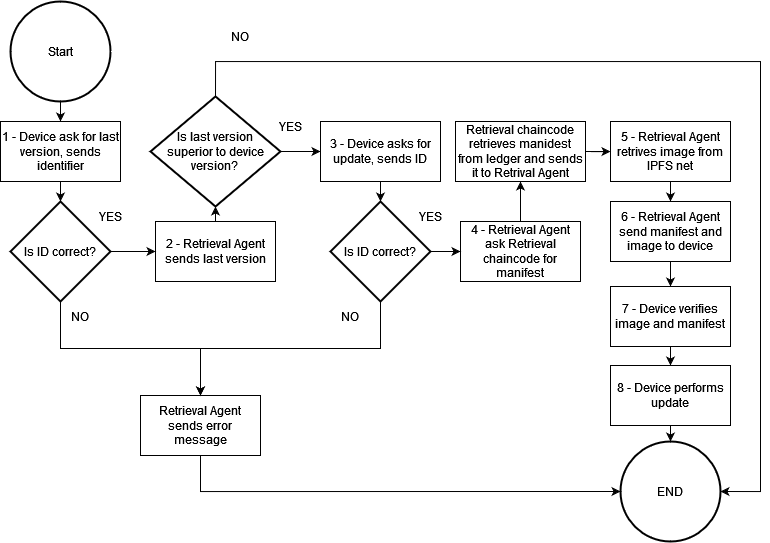

The diagram above was exported from draw.io. Its source (the exported page's mxGraphModel, read from the mxfile embedded in the PNG):
<mxGraphModel dx="836" dy="719" grid="1" gridSize="10" guides="1" tooltips="1" connect="1" arrows="1" fold="1" page="1" pageScale="1" pageWidth="1169" pageHeight="827" math="0" shadow="0">
  <root>
    <mxCell id="0" />
    <mxCell id="1" parent="0" />
    <mxCell id="QY3zgaBW5sU18hBVyN55-4" style="edgeStyle=orthogonalEdgeStyle;rounded=0;orthogonalLoop=1;jettySize=auto;html=1;exitX=0.5;exitY=1;exitDx=0;exitDy=0;exitPerimeter=0;entryX=0.5;entryY=0;entryDx=0;entryDy=0;" parent="1" source="QY3zgaBW5sU18hBVyN55-2" target="QY3zgaBW5sU18hBVyN55-3" edge="1">
      <mxGeometry relative="1" as="geometry" />
    </mxCell>
    <mxCell id="QY3zgaBW5sU18hBVyN55-2" value="Start" style="strokeWidth=2;html=1;shape=mxgraph.flowchart.start_2;whiteSpace=wrap;" parent="1" vertex="1">
      <mxGeometry x="400" y="20" width="100" height="100" as="geometry" />
    </mxCell>
    <mxCell id="QY3zgaBW5sU18hBVyN55-8" style="edgeStyle=orthogonalEdgeStyle;rounded=0;orthogonalLoop=1;jettySize=auto;html=1;exitX=0.5;exitY=1;exitDx=0;exitDy=0;entryX=0.5;entryY=0;entryDx=0;entryDy=0;entryPerimeter=0;" parent="1" source="QY3zgaBW5sU18hBVyN55-3" target="QY3zgaBW5sU18hBVyN55-7" edge="1">
      <mxGeometry relative="1" as="geometry" />
    </mxCell>
    <mxCell id="QY3zgaBW5sU18hBVyN55-3" value="1 - Device ask for last version, sends identifier" style="rounded=0;whiteSpace=wrap;html=1;" parent="1" vertex="1">
      <mxGeometry x="390" y="140" width="120" height="60" as="geometry" />
    </mxCell>
    <mxCell id="QY3zgaBW5sU18hBVyN55-11" style="edgeStyle=orthogonalEdgeStyle;rounded=0;orthogonalLoop=1;jettySize=auto;html=1;exitX=0.5;exitY=0;exitDx=0;exitDy=0;entryX=0.5;entryY=1;entryDx=0;entryDy=0;entryPerimeter=0;" parent="1" source="QY3zgaBW5sU18hBVyN55-5" target="QY3zgaBW5sU18hBVyN55-10" edge="1">
      <mxGeometry relative="1" as="geometry" />
    </mxCell>
    <mxCell id="QY3zgaBW5sU18hBVyN55-5" value="2 - Retrieval Agent sends last version" style="rounded=0;whiteSpace=wrap;html=1;" parent="1" vertex="1">
      <mxGeometry x="545" y="240" width="120" height="60" as="geometry" />
    </mxCell>
    <mxCell id="QY3zgaBW5sU18hBVyN55-9" style="edgeStyle=orthogonalEdgeStyle;rounded=0;orthogonalLoop=1;jettySize=auto;html=1;exitX=1;exitY=0.5;exitDx=0;exitDy=0;exitPerimeter=0;entryX=0;entryY=0.5;entryDx=0;entryDy=0;" parent="1" source="QY3zgaBW5sU18hBVyN55-7" target="QY3zgaBW5sU18hBVyN55-5" edge="1">
      <mxGeometry relative="1" as="geometry" />
    </mxCell>
    <mxCell id="QY3zgaBW5sU18hBVyN55-14" style="edgeStyle=orthogonalEdgeStyle;rounded=0;orthogonalLoop=1;jettySize=auto;html=1;exitX=0.5;exitY=1;exitDx=0;exitDy=0;exitPerimeter=0;entryX=0.5;entryY=0;entryDx=0;entryDy=0;" parent="1" source="QY3zgaBW5sU18hBVyN55-7" target="QY3zgaBW5sU18hBVyN55-13" edge="1">
      <mxGeometry relative="1" as="geometry" />
    </mxCell>
    <mxCell id="QY3zgaBW5sU18hBVyN55-7" value="Is ID correct?" style="strokeWidth=2;html=1;shape=mxgraph.flowchart.decision;whiteSpace=wrap;" parent="1" vertex="1">
      <mxGeometry x="400" y="220" width="100" height="100" as="geometry" />
    </mxCell>
    <mxCell id="QY3zgaBW5sU18hBVyN55-23" style="edgeStyle=orthogonalEdgeStyle;rounded=0;orthogonalLoop=1;jettySize=auto;html=1;exitX=1;exitY=0.5;exitDx=0;exitDy=0;exitPerimeter=0;entryX=0;entryY=0.5;entryDx=0;entryDy=0;" parent="1" source="QY3zgaBW5sU18hBVyN55-10" target="QY3zgaBW5sU18hBVyN55-16" edge="1">
      <mxGeometry relative="1" as="geometry" />
    </mxCell>
    <mxCell id="QY3zgaBW5sU18hBVyN55-37" style="edgeStyle=orthogonalEdgeStyle;rounded=0;orthogonalLoop=1;jettySize=auto;html=1;exitX=0.5;exitY=0;exitDx=0;exitDy=0;exitPerimeter=0;entryX=1;entryY=0.5;entryDx=0;entryDy=0;entryPerimeter=0;" parent="1" source="QY3zgaBW5sU18hBVyN55-10" target="QY3zgaBW5sU18hBVyN55-35" edge="1">
      <mxGeometry relative="1" as="geometry">
        <Array as="points">
          <mxPoint x="605" y="80" />
          <mxPoint x="1150" y="80" />
          <mxPoint x="1150" y="510" />
        </Array>
      </mxGeometry>
    </mxCell>
    <mxCell id="QY3zgaBW5sU18hBVyN55-10" value="&lt;div&gt;Is last version&lt;/div&gt;&lt;div&gt;superior to device version?&lt;br&gt;&lt;/div&gt;" style="strokeWidth=2;html=1;shape=mxgraph.flowchart.decision;whiteSpace=wrap;" parent="1" vertex="1">
      <mxGeometry x="540" y="115" width="130" height="110" as="geometry" />
    </mxCell>
    <mxCell id="QY3zgaBW5sU18hBVyN55-12" value="YES" style="text;html=1;strokeColor=none;fillColor=none;align=center;verticalAlign=middle;whiteSpace=wrap;rounded=0;" parent="1" vertex="1">
      <mxGeometry x="470" y="220" width="60" height="30" as="geometry" />
    </mxCell>
    <mxCell id="QY3zgaBW5sU18hBVyN55-41" style="edgeStyle=orthogonalEdgeStyle;rounded=0;orthogonalLoop=1;jettySize=auto;html=1;exitX=0.5;exitY=1;exitDx=0;exitDy=0;entryX=0;entryY=0.5;entryDx=0;entryDy=0;entryPerimeter=0;" parent="1" source="QY3zgaBW5sU18hBVyN55-13" target="QY3zgaBW5sU18hBVyN55-35" edge="1">
      <mxGeometry relative="1" as="geometry" />
    </mxCell>
    <mxCell id="QY3zgaBW5sU18hBVyN55-13" value="Retrieval Agent sends error message" style="rounded=0;whiteSpace=wrap;html=1;" parent="1" vertex="1">
      <mxGeometry x="530" y="414" width="120" height="60" as="geometry" />
    </mxCell>
    <mxCell id="QY3zgaBW5sU18hBVyN55-15" value="NO" style="text;html=1;strokeColor=none;fillColor=none;align=center;verticalAlign=middle;whiteSpace=wrap;rounded=0;" parent="1" vertex="1">
      <mxGeometry x="440" y="320" width="60" height="30" as="geometry" />
    </mxCell>
    <mxCell id="QY3zgaBW5sU18hBVyN55-24" style="edgeStyle=orthogonalEdgeStyle;rounded=0;orthogonalLoop=1;jettySize=auto;html=1;exitX=0.5;exitY=1;exitDx=0;exitDy=0;entryX=0.5;entryY=0;entryDx=0;entryDy=0;entryPerimeter=0;" parent="1" source="QY3zgaBW5sU18hBVyN55-16" target="QY3zgaBW5sU18hBVyN55-20" edge="1">
      <mxGeometry relative="1" as="geometry" />
    </mxCell>
    <mxCell id="QY3zgaBW5sU18hBVyN55-16" value="3 - Device asks for update, sends ID" style="rounded=0;whiteSpace=wrap;html=1;" parent="1" vertex="1">
      <mxGeometry x="710" y="140" width="120" height="60" as="geometry" />
    </mxCell>
    <mxCell id="wRc8qmhpq1NBOL2DZ_BU-3" style="edgeStyle=orthogonalEdgeStyle;rounded=0;orthogonalLoop=1;jettySize=auto;html=1;exitX=0.5;exitY=0;exitDx=0;exitDy=0;entryX=0.5;entryY=1;entryDx=0;entryDy=0;" edge="1" parent="1" source="QY3zgaBW5sU18hBVyN55-17" target="wRc8qmhpq1NBOL2DZ_BU-2">
      <mxGeometry relative="1" as="geometry" />
    </mxCell>
    <mxCell id="QY3zgaBW5sU18hBVyN55-17" value="4 - Retrieval Agent ask Retrieval chaincode for manifest" style="rounded=0;whiteSpace=wrap;html=1;" parent="1" vertex="1">
      <mxGeometry x="850" y="240" width="120" height="60" as="geometry" />
    </mxCell>
    <mxCell id="QY3zgaBW5sU18hBVyN55-18" style="edgeStyle=orthogonalEdgeStyle;rounded=0;orthogonalLoop=1;jettySize=auto;html=1;exitX=1;exitY=0.5;exitDx=0;exitDy=0;exitPerimeter=0;entryX=0;entryY=0.5;entryDx=0;entryDy=0;" parent="1" source="QY3zgaBW5sU18hBVyN55-20" target="QY3zgaBW5sU18hBVyN55-17" edge="1">
      <mxGeometry relative="1" as="geometry" />
    </mxCell>
    <mxCell id="QY3zgaBW5sU18hBVyN55-19" style="edgeStyle=orthogonalEdgeStyle;rounded=0;orthogonalLoop=1;jettySize=auto;html=1;exitX=0.5;exitY=1;exitDx=0;exitDy=0;exitPerimeter=0;entryX=0.5;entryY=0;entryDx=0;entryDy=0;" parent="1" source="QY3zgaBW5sU18hBVyN55-20" target="QY3zgaBW5sU18hBVyN55-13" edge="1">
      <mxGeometry relative="1" as="geometry">
        <mxPoint x="200" y="980" as="targetPoint" />
      </mxGeometry>
    </mxCell>
    <mxCell id="QY3zgaBW5sU18hBVyN55-20" value="Is ID correct?" style="strokeWidth=2;html=1;shape=mxgraph.flowchart.decision;whiteSpace=wrap;" parent="1" vertex="1">
      <mxGeometry x="720" y="220" width="100" height="100" as="geometry" />
    </mxCell>
    <mxCell id="QY3zgaBW5sU18hBVyN55-21" value="YES" style="text;html=1;strokeColor=none;fillColor=none;align=center;verticalAlign=middle;whiteSpace=wrap;rounded=0;" parent="1" vertex="1">
      <mxGeometry x="790" y="220" width="60" height="30" as="geometry" />
    </mxCell>
    <mxCell id="QY3zgaBW5sU18hBVyN55-22" value="NO" style="text;html=1;strokeColor=none;fillColor=none;align=center;verticalAlign=middle;whiteSpace=wrap;rounded=0;" parent="1" vertex="1">
      <mxGeometry x="710" y="320" width="60" height="30" as="geometry" />
    </mxCell>
    <mxCell id="QY3zgaBW5sU18hBVyN55-28" style="edgeStyle=orthogonalEdgeStyle;rounded=0;orthogonalLoop=1;jettySize=auto;html=1;exitX=0.5;exitY=1;exitDx=0;exitDy=0;entryX=0.5;entryY=0;entryDx=0;entryDy=0;" parent="1" source="QY3zgaBW5sU18hBVyN55-25" target="QY3zgaBW5sU18hBVyN55-27" edge="1">
      <mxGeometry relative="1" as="geometry" />
    </mxCell>
    <mxCell id="QY3zgaBW5sU18hBVyN55-25" value="5 - Retrieval Agent retrives image from IPFS net" style="rounded=0;whiteSpace=wrap;html=1;" parent="1" vertex="1">
      <mxGeometry x="1000" y="140" width="120" height="60" as="geometry" />
    </mxCell>
    <mxCell id="QY3zgaBW5sU18hBVyN55-30" style="edgeStyle=orthogonalEdgeStyle;rounded=0;orthogonalLoop=1;jettySize=auto;html=1;exitX=0.5;exitY=1;exitDx=0;exitDy=0;entryX=0.5;entryY=0;entryDx=0;entryDy=0;" parent="1" source="QY3zgaBW5sU18hBVyN55-27" target="QY3zgaBW5sU18hBVyN55-29" edge="1">
      <mxGeometry relative="1" as="geometry" />
    </mxCell>
    <mxCell id="QY3zgaBW5sU18hBVyN55-27" value="6 - Retrieval Agent send manifest and image to device" style="rounded=0;whiteSpace=wrap;html=1;" parent="1" vertex="1">
      <mxGeometry x="1000" y="220" width="120" height="60" as="geometry" />
    </mxCell>
    <mxCell id="QY3zgaBW5sU18hBVyN55-33" style="edgeStyle=orthogonalEdgeStyle;rounded=0;orthogonalLoop=1;jettySize=auto;html=1;exitX=0.5;exitY=1;exitDx=0;exitDy=0;entryX=0.5;entryY=0;entryDx=0;entryDy=0;" parent="1" source="QY3zgaBW5sU18hBVyN55-29" target="QY3zgaBW5sU18hBVyN55-34" edge="1">
      <mxGeometry relative="1" as="geometry">
        <mxPoint x="1060" y="560" as="targetPoint" />
      </mxGeometry>
    </mxCell>
    <mxCell id="QY3zgaBW5sU18hBVyN55-29" value="7 - Device verifies image and manifest" style="rounded=0;whiteSpace=wrap;html=1;" parent="1" vertex="1">
      <mxGeometry x="1000" y="305" width="120" height="60" as="geometry" />
    </mxCell>
    <mxCell id="QY3zgaBW5sU18hBVyN55-36" style="edgeStyle=orthogonalEdgeStyle;rounded=0;orthogonalLoop=1;jettySize=auto;html=1;exitX=0.5;exitY=1;exitDx=0;exitDy=0;entryX=0.5;entryY=0;entryDx=0;entryDy=0;entryPerimeter=0;" parent="1" source="QY3zgaBW5sU18hBVyN55-34" target="QY3zgaBW5sU18hBVyN55-35" edge="1">
      <mxGeometry relative="1" as="geometry" />
    </mxCell>
    <mxCell id="QY3zgaBW5sU18hBVyN55-34" value="8 - Device performs update" style="rounded=0;whiteSpace=wrap;html=1;" parent="1" vertex="1">
      <mxGeometry x="1000" y="384" width="120" height="60" as="geometry" />
    </mxCell>
    <mxCell id="QY3zgaBW5sU18hBVyN55-35" value="END" style="strokeWidth=2;html=1;shape=mxgraph.flowchart.start_2;whiteSpace=wrap;" parent="1" vertex="1">
      <mxGeometry x="1010" y="460" width="100" height="100" as="geometry" />
    </mxCell>
    <mxCell id="QY3zgaBW5sU18hBVyN55-38" value="NO" style="text;html=1;strokeColor=none;fillColor=none;align=center;verticalAlign=middle;whiteSpace=wrap;rounded=0;" parent="1" vertex="1">
      <mxGeometry x="600" y="40" width="60" height="30" as="geometry" />
    </mxCell>
    <mxCell id="QY3zgaBW5sU18hBVyN55-40" value="YES" style="text;html=1;strokeColor=none;fillColor=none;align=center;verticalAlign=middle;whiteSpace=wrap;rounded=0;" parent="1" vertex="1">
      <mxGeometry x="650" y="130" width="60" height="30" as="geometry" />
    </mxCell>
    <mxCell id="wRc8qmhpq1NBOL2DZ_BU-4" style="edgeStyle=orthogonalEdgeStyle;rounded=0;orthogonalLoop=1;jettySize=auto;html=1;exitX=1;exitY=0.5;exitDx=0;exitDy=0;" edge="1" parent="1" source="wRc8qmhpq1NBOL2DZ_BU-2" target="QY3zgaBW5sU18hBVyN55-25">
      <mxGeometry relative="1" as="geometry" />
    </mxCell>
    <mxCell id="wRc8qmhpq1NBOL2DZ_BU-2" value="Retrieval chaincode retrieves manidest from ledger and sends it to Retrival Agent" style="rounded=0;whiteSpace=wrap;html=1;" vertex="1" parent="1">
      <mxGeometry x="845" y="140" width="130" height="60" as="geometry" />
    </mxCell>
  </root>
</mxGraphModel>